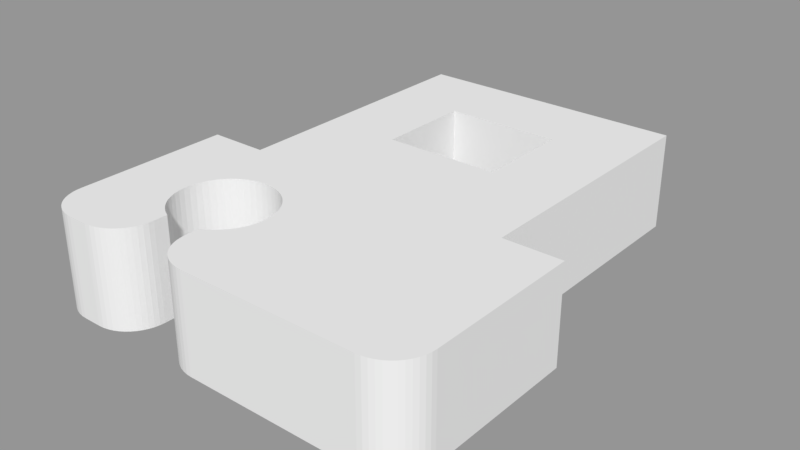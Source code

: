 # Source: AnimatedPanelBuildInstruction.blend  (saved by Blender 2.79.0; exported with 4.5.12 LTS)
import bpy
from mathutils import Matrix  # noqa: F401  (used for matrix-valued properties, if any)

bpy.ops.wm.read_factory_settings(use_empty=True)
scene = bpy.context.scene
scene.name = 'Holder.1'

# ---- collections
col_collection_1_001 = bpy.data.collections.new('Collection 1.001'); scene.collection.children.link(col_collection_1_001)

# ---- meshes
me_kallax_small_2 = bpy.data.meshes.new('Kallax Small 2')
me_kallax_small_2.from_pydata([(0.03, 0.03, 0.05), (0.03, 0.06, 0.05), (0.03, 0.03, -2.235e-08), (0.03, 0.06, -1.49e-08), (-0.03, 0.03, 0.05), (-0.03, 0.03, -2.235e-08), (-0.03, 0.06, 0.05), (-0.03, 0.06, -1.49e-08), (-0.1, -0.048, 0.05), (-0.1, 0.0, 0.05), (-0.1, -0.048, -2.98e-08), (-0.1, 0.0, -2.608e-08), (-0.08, -0.06, 0.05), (-0.08261, -0.0599, 0.05), (-0.08, -0.06, -2.98e-08), (-0.08261, -0.0599, -2.98e-08), (-0.08518, -0.05959, 0.05), (-0.08518, -0.05959, -2.98e-08), (-0.08765, -0.05909, 0.05), (-0.08765, -0.05909, -2.98e-08), (-0.09, -0.05839, 0.05), (-0.09, -0.05839, -2.98e-08), (-0.09218, -0.05752, 0.05), (-0.09218, -0.05752, -2.98e-08), (-0.09414, -0.05649, 0.05), (-0.09414, -0.05649, -2.98e-08), (-0.09587, -0.05531, 0.05), (-0.09587, -0.05531, -2.98e-08), (-0.09732, -0.054, -2.98e-08), (-0.09732, -0.054, 0.05), (-0.09848, -0.05259, -2.98e-08), (-0.09848, -0.05259, 0.05), (-0.09932, -0.05111, 0.05), (-0.09932, -0.05111, -2.98e-08), (-0.09983, -0.04957, 0.05), (-0.09983, -0.04957, -2.98e-08), (-0.07, -0.06, 0.05), (-0.07, -0.06, -2.98e-08), (-0.05, -0.048, 0.05), (-0.05017, -0.04957, 0.05), (-0.05, -0.048, -2.98e-08), (-0.05017, -0.04957, -2.98e-08), (-0.05068, -0.05111, 0.05), (-0.05068, -0.05111, -2.98e-08), (-0.05152, -0.05259, 0.05), (-0.05152, -0.05259, -2.98e-08), (-0.05268, -0.054, 0.05), (-0.05268, -0.054, -2.98e-08), (-0.05413, -0.05531, 0.05), (-0.05413, -0.05531, -2.98e-08), (-0.05586, -0.05649, 0.05), (-0.05586, -0.05649, -2.98e-08), (-0.05782, -0.05752, 0.05), (-0.05782, -0.05752, -2.98e-08), (-0.06, -0.05839, -2.98e-08), (-0.06, -0.05839, 0.05), (-0.06235, -0.05909, -2.98e-08), (-0.06235, -0.05909, 0.05), (-0.06482, -0.05959, 0.05), (-0.06482, -0.05959, -2.98e-08), (-0.06739, -0.0599, 0.05), (-0.06739, -0.0599, -2.98e-08), (-0.05, -0.04375, 0.05), (-0.05, -0.04375, -2.98e-08), (-0.03, -0.04375, 0.05), (-0.02724, -0.0429, 0.05), (-0.03, -0.04375, -2.98e-08), (-0.02724, -0.0429, -2.98e-08), (-0.02468, -0.04185, 0.05), (-0.02468, -0.04185, -2.98e-08), (-0.02235, -0.04062, 0.05), (-0.02235, -0.04062, -2.98e-08), (-0.02029, -0.03923, 0.05), (-0.02029, -0.03923, -2.98e-08), (-0.01854, -0.0377, 0.05), (-0.01854, -0.0377, -2.98e-08), (-0.01712, -0.03604, 0.05), (-0.01712, -0.03604, -2.98e-08), (-0.01605, -0.0343, 0.05), (-0.01605, -0.0343, -2.98e-08), (-0.01535, -0.03249, 0.05), (-0.01535, -0.03249, -2.98e-08), (-0.01502, -0.03064, 0.05), (-0.01502, -0.03064, -2.98e-08), (-0.01508, -0.02878, 0.05), (-0.01508, -0.02878, -2.98e-08), (-0.01553, -0.02694, 0.05), (-0.01553, -0.02694, -2.98e-08), (-0.01635, -0.02514, 0.05), (-0.01635, -0.02514, -2.98e-08), (-0.01753, -0.02342, 0.05), (-0.01753, -0.02342, -2.235e-08), (-0.01906, -0.0218, 0.05), (-0.01906, -0.0218, -2.608e-08), (-0.02091, -0.02031, 0.05), (-0.02091, -0.02031, -2.608e-08), (-0.02306, -0.01897, 0.05), (-0.02306, -0.01897, -2.608e-08), (-0.02546, -0.0178, 0.05), (-0.02546, -0.0178, -2.608e-08), (-0.02809, -0.01681, 0.05), (-0.02809, -0.01681, -2.608e-08), (-0.03091, -0.01603, 0.05), (-0.03091, -0.01603, -2.608e-08), (-0.03386, -0.01546, 0.05), (-0.03386, -0.01546, -2.608e-08), (-0.03691, -0.01512, 0.05), (-0.03691, -0.01512, -2.608e-08), (-0.04, -0.015, 0.05), (-0.04, -0.015, -2.608e-08), (-0.04309, -0.01512, 0.05), (-0.04309, -0.01512, -2.608e-08), (-0.04614, -0.01546, 0.05), (-0.04614, -0.01546, -2.608e-08), (-0.04909, -0.01603, 0.05), (-0.04909, -0.01603, -2.608e-08), (-0.05191, -0.01681, 0.05), (-0.05191, -0.01681, -2.608e-08), (-0.05454, -0.0178, 0.05), (-0.05454, -0.0178, -2.608e-08), (-0.05694, -0.01897, 0.05), (-0.05694, -0.01897, -2.608e-08), (-0.05909, -0.02031, 0.05), (-0.05909, -0.02031, -2.608e-08), (-0.06094, -0.0218, 0.05), (-0.06094, -0.0218, -2.608e-08), (-0.06247, -0.02342, 0.05), (-0.06247, -0.02342, -2.235e-08), (-0.06365, -0.02514, 0.05), (-0.06365, -0.02514, -2.98e-08), (-0.06447, -0.02694, 0.05), (-0.06447, -0.02694, -2.98e-08), (-0.06492, -0.02878, 0.05), (-0.06492, -0.02878, -2.98e-08), (-0.06498, -0.03064, 0.05), (-0.06498, -0.03064, -2.98e-08), (-0.06465, -0.03249, 0.05), (-0.06465, -0.03249, -2.98e-08), (-0.06395, -0.0343, 0.05), (-0.06395, -0.0343, -2.98e-08), (-0.06288, -0.03604, 0.05), (-0.06288, -0.03604, -2.98e-08), (-0.06146, -0.0377, 0.05), (-0.06146, -0.0377, -2.98e-08), (-0.05971, -0.03923, 0.05), (-0.05971, -0.03923, -2.98e-08), (-0.05765, -0.04062, 0.05), (-0.05765, -0.04062, -2.98e-08), (-0.05532, -0.04185, 0.05), (-0.05532, -0.04185, -2.98e-08), (-0.05276, -0.0429, 0.05), (-0.05276, -0.0429, -2.98e-08), (-0.03, -0.048, 0.05), (-0.03, -0.048, -2.98e-08), (-0.01, -0.06, 0.05), (-0.01261, -0.0599, 0.05), (-0.01, -0.06, -2.98e-08), (-0.01261, -0.0599, -2.98e-08), (-0.01518, -0.05959, 0.05), (-0.01518, -0.05959, -2.98e-08), (-0.01765, -0.05909, 0.05), (-0.01765, -0.05909, -2.98e-08), (-0.02, -0.05839, 0.05), (-0.02, -0.05839, -2.98e-08), (-0.02218, -0.05752, 0.05), (-0.02218, -0.05752, -2.98e-08), (-0.02414, -0.05649, 0.05), (-0.02414, -0.05649, -2.98e-08), (-0.02587, -0.05531, 0.05), (-0.02587, -0.05531, -2.98e-08), (-0.02732, -0.054, -2.98e-08), (-0.02732, -0.054, 0.05), (-0.02848, -0.05259, -2.98e-08), (-0.02848, -0.05259, 0.05), (-0.02932, -0.05111, 0.05), (-0.02932, -0.05111, -2.98e-08), (-0.02983, -0.04957, 0.05), (-0.02983, -0.04957, -2.98e-08), (0.08, -0.06, 0.05), (0.08, -0.06, -2.98e-08), (0.1, -0.048, 0.05), (0.09983, -0.04957, 0.05), (0.1, -0.048, -2.98e-08), (0.09983, -0.04957, -2.98e-08), (0.09932, -0.05111, 0.05), (0.09932, -0.05111, -2.98e-08), (0.09848, -0.05259, 0.05), (0.09848, -0.05259, -2.98e-08), (0.09732, -0.054, 0.05), (0.09732, -0.054, -2.98e-08), (0.09587, -0.05531, 0.05), (0.09587, -0.05531, -2.98e-08), (0.09414, -0.05649, 0.05), (0.09414, -0.05649, -2.98e-08), (0.09218, -0.05752, 0.05), (0.09218, -0.05752, -2.98e-08), (0.09, -0.05839, -2.98e-08), (0.09, -0.05839, 0.05), (0.08765, -0.05909, -2.98e-08), (0.08765, -0.05909, 0.05), (0.08518, -0.05959, 0.05), (0.08518, -0.05959, -2.98e-08), (0.08261, -0.0599, 0.05), (0.08261, -0.0599, -2.98e-08), (0.1, 0.0, 0.05), (0.1, 0.0, -2.608e-08), (0.07, 0.0, 0.05), (0.07, 0.0, -2.608e-08), (0.07, 0.084, 0.05), (0.07, 0.084, -1.49e-08), (-0.07, 0.084, 0.05), (-0.07, 0.084, -1.49e-08), (-0.07, 0.0, 0.05), (-0.07, 0.0, -2.608e-08)], [], [(0, 1, 2), (2, 1, 3), (4, 0, 5), (5, 0, 2), (6, 4, 7), (7, 4, 5), (1, 6, 3), (3, 6, 7), (8, 9, 10), (10, 9, 11), (12, 13, 14), (14, 13, 15), (15, 13, 16), (15, 16, 17), (17, 16, 18), (17, 18, 19), (19, 18, 20), (19, 20, 21), (21, 20, 22), (21, 22, 23), (23, 22, 24), (23, 24, 25), (25, 24, 26), (25, 26, 27), (27, 26, 28), (28, 26, 29), (28, 29, 30), (30, 29, 31), (30, 31, 32), (30, 32, 33), (33, 32, 34), (33, 34, 35), (35, 34, 8), (35, 8, 10), (36, 12, 37), (37, 12, 14), (38, 39, 40), (40, 39, 41), (41, 39, 42), (41, 42, 43), (43, 42, 44), (43, 44, 45), (45, 44, 46), (45, 46, 47), (47, 46, 48), (47, 48, 49), (49, 48, 50), (49, 50, 51), (51, 50, 52), (51, 52, 53), (53, 52, 54), (54, 52, 55), (54, 55, 56), (56, 55, 57), (56, 57, 58), (56, 58, 59), (59, 58, 60), (59, 60, 61), (61, 60, 36), (61, 36, 37), (62, 38, 63), (63, 38, 40), (64, 65, 66), (66, 65, 67), (67, 65, 68), (67, 68, 69), (69, 68, 70), (69, 70, 71), (71, 70, 72), (71, 72, 73), (73, 72, 74), (73, 74, 75), (75, 74, 76), (75, 76, 77), (77, 76, 78), (77, 78, 79), (79, 78, 80), (79, 80, 81), (81, 80, 82), (81, 82, 83), (83, 82, 84), (83, 84, 85), (85, 84, 86), (85, 86, 87), (87, 86, 88), (87, 88, 89), (89, 88, 90), (89, 90, 91), (91, 90, 92), (91, 92, 93), (93, 92, 94), (93, 94, 95), (95, 94, 96), (95, 96, 97), (97, 96, 98), (97, 98, 99), (99, 98, 100), (99, 100, 101), (101, 100, 102), (101, 102, 103), (103, 102, 104), (103, 104, 105), (105, 104, 106), (105, 106, 107), (107, 106, 108), (107, 108, 109), (109, 108, 110), (109, 110, 111), (111, 110, 112), (111, 112, 113), (113, 112, 114), (113, 114, 115), (115, 114, 116), (115, 116, 117), (117, 116, 118), (117, 118, 119), (119, 118, 120), (119, 120, 121), (121, 120, 122), (121, 122, 123), (123, 122, 124), (123, 124, 125), (125, 124, 126), (125, 126, 127), (127, 126, 128), (127, 128, 129), (129, 128, 130), (129, 130, 131), (131, 130, 132), (131, 132, 133), (133, 132, 134), (133, 134, 135), (135, 134, 136), (135, 136, 137), (137, 136, 138), (137, 138, 139), (139, 138, 140), (139, 140, 141), (141, 140, 142), (141, 142, 143), (143, 142, 144), (143, 144, 145), (145, 144, 146), (145, 146, 147), (147, 146, 148), (147, 148, 149), (149, 148, 150), (149, 150, 151), (151, 150, 63), (63, 150, 62), (152, 64, 153), (153, 64, 66), (154, 155, 156), (156, 155, 157), (157, 155, 158), (157, 158, 159), (159, 158, 160), (159, 160, 161), (161, 160, 162), (161, 162, 163), (163, 162, 164), (163, 164, 165), (165, 164, 166), (165, 166, 167), (167, 166, 168), (167, 168, 169), (169, 168, 170), (170, 168, 171), (170, 171, 172), (172, 171, 173), (172, 173, 174), (172, 174, 175), (175, 174, 176), (175, 176, 177), (177, 176, 152), (177, 152, 153), (178, 154, 179), (179, 154, 156), (180, 181, 182), (182, 181, 183), (183, 181, 184), (183, 184, 185), (185, 184, 186), (185, 186, 187), (187, 186, 188), (187, 188, 189), (189, 188, 190), (189, 190, 191), (191, 190, 192), (191, 192, 193), (193, 192, 194), (193, 194, 195), (195, 194, 196), (196, 194, 197), (196, 197, 198), (198, 197, 199), (198, 199, 200), (198, 200, 201), (201, 200, 202), (201, 202, 203), (203, 202, 178), (203, 178, 179), (204, 180, 205), (205, 180, 182), (206, 204, 207), (207, 204, 205), (208, 206, 209), (209, 206, 207), (210, 208, 211), (211, 208, 209), (212, 210, 213), (213, 210, 211), (9, 212, 11), (11, 212, 213), (2, 3, 209), (209, 3, 7), (209, 7, 211), (211, 7, 5), (211, 5, 213), (213, 5, 2), (213, 2, 207), (207, 2, 209), (213, 127, 11), (11, 127, 129), (11, 129, 131), (213, 207, 109), (109, 207, 205), (109, 205, 107), (107, 205, 105), (105, 205, 103), (103, 205, 101), (101, 205, 99), (99, 205, 97), (97, 205, 95), (95, 205, 93), (93, 205, 91), (91, 205, 89), (89, 205, 87), (87, 205, 85), (85, 205, 83), (83, 205, 81), (81, 205, 79), (79, 205, 179), (79, 179, 156), (205, 182, 179), (179, 182, 203), (203, 182, 201), (201, 182, 198), (198, 182, 196), (196, 182, 195), (195, 182, 193), (193, 182, 191), (191, 182, 189), (189, 182, 187), (187, 182, 185), (185, 182, 183), (157, 71, 156), (156, 71, 73), (156, 73, 75), (157, 159, 71), (71, 159, 161), (71, 161, 163), (163, 165, 71), (71, 165, 167), (71, 167, 69), (69, 167, 169), (69, 169, 170), (170, 172, 69), (69, 172, 175), (69, 175, 177), (177, 153, 69), (69, 153, 67), (67, 153, 66), (75, 77, 156), (156, 77, 79), (109, 111, 213), (213, 111, 113), (213, 113, 115), (115, 117, 213), (213, 117, 119), (213, 119, 121), (121, 123, 213), (213, 123, 125), (213, 125, 127), (131, 133, 11), (11, 133, 10), (10, 133, 135), (10, 135, 137), (137, 139, 10), (10, 139, 141), (10, 141, 143), (10, 143, 14), (14, 143, 145), (14, 145, 37), (37, 145, 147), (37, 147, 61), (61, 147, 59), (59, 147, 56), (56, 147, 54), (54, 147, 53), (53, 147, 51), (51, 147, 149), (51, 149, 49), (49, 149, 47), (47, 149, 45), (45, 149, 43), (43, 149, 41), (41, 149, 40), (40, 149, 151), (40, 151, 63), (14, 15, 10), (10, 15, 17), (10, 17, 19), (19, 21, 10), (10, 21, 23), (10, 23, 25), (25, 27, 10), (10, 27, 28), (10, 28, 30), (30, 33, 10), (10, 33, 35), (4, 6, 210), (210, 6, 1), (210, 1, 208), (208, 1, 0), (208, 0, 206), (206, 0, 4), (206, 4, 212), (212, 4, 210), (206, 212, 108), (108, 212, 9), (108, 9, 110), (110, 9, 112), (112, 9, 114), (114, 9, 116), (116, 9, 118), (118, 9, 120), (120, 9, 122), (122, 9, 124), (124, 9, 126), (126, 9, 128), (128, 9, 130), (130, 9, 132), (132, 9, 8), (132, 8, 134), (134, 8, 136), (136, 8, 138), (138, 8, 140), (140, 8, 142), (142, 8, 12), (142, 12, 144), (144, 12, 36), (144, 36, 146), (146, 36, 60), (146, 60, 58), (34, 32, 8), (8, 32, 31), (8, 31, 29), (29, 26, 8), (8, 26, 24), (8, 24, 22), (22, 20, 8), (8, 20, 18), (8, 18, 16), (16, 13, 8), (8, 13, 12), (58, 57, 146), (146, 57, 55), (146, 55, 52), (52, 50, 146), (146, 50, 148), (148, 50, 48), (148, 48, 46), (46, 44, 148), (148, 44, 42), (148, 42, 39), (39, 38, 148), (148, 38, 150), (150, 38, 62), (206, 108, 204), (204, 108, 106), (204, 106, 104), (104, 102, 204), (204, 102, 100), (204, 100, 98), (98, 96, 204), (204, 96, 94), (204, 94, 92), (92, 90, 204), (204, 90, 88), (204, 88, 86), (86, 84, 204), (204, 84, 82), (204, 82, 80), (204, 80, 178), (178, 80, 78), (178, 78, 154), (154, 78, 76), (154, 76, 74), (74, 72, 154), (154, 72, 70), (154, 70, 155), (155, 70, 158), (158, 70, 160), (160, 70, 162), (162, 70, 164), (164, 70, 166), (166, 70, 68), (166, 68, 168), (168, 68, 171), (171, 68, 173), (173, 68, 174), (174, 68, 176), (176, 68, 152), (152, 68, 65), (152, 65, 64), (204, 178, 180), (180, 178, 202), (180, 202, 200), (200, 199, 180), (180, 199, 197), (180, 197, 194), (194, 192, 180), (180, 192, 190), (180, 190, 188), (188, 186, 180), (180, 186, 184), (180, 184, 181)])
me_kallax_small_2.use_remesh_preserve_volume = False
me_kallax_small_2.use_remesh_preserve_attributes = False
me_kallax_small_2.use_mirror_vertex_groups = False
me_kallax_small_2.update()

# ---- objects
ob_kallax_small_2 = bpy.data.objects.new('Kallax Small 2', me_kallax_small_2)

# ---- transforms, parenting, visibility, modifiers, constraints
ob_kallax_small_2.location = (0.0, 0.0, 0.0)
ob_kallax_small_2.scale = (1.0, 1.667, 1.0)
ob_kallax_small_2.lineart.crease_threshold = 0.0

# ---- collection membership
col_collection_1_001.objects.link(ob_kallax_small_2)

# ---- scene / render settings (as saved in the file)
scene.frame_start = 1; scene.frame_end = 250; scene.frame_set(1)
scene.render.engine = 'BLENDER_EEVEE_NEXT'
scene.render.image_settings.exr_codec = 'NONE'
scene.render.resolution_percentage = 50
scene.render.dither_intensity = 0.0
scene.render.simplify_subdivision_render = 0
scene.render.simplify_child_particles_render = 0.0
scene.cycles.use_denoising = False
scene.cycles.samples = 128
scene.cycles.sampling_pattern = 'TABULATED_SOBOL'
scene.cycles.use_adaptive_sampling = False
scene.cycles.use_light_tree = False
scene.cycles.blur_glossy = 0.0
scene.cycles.sample_clamp_indirect = 0.0
scene.view_settings.view_transform = 'Standard'
bpy.context.view_layer.update()

# ---- added for rendering (the .blend has no active camera and no usable light): camera, sun + grey world if the file has none
cam_auto = bpy.data.cameras.new('AutoCamera')
cam_auto.lens = 50.0
cam_auto.sensor_width = 36.0
cam_auto.clip_end = 1000.0
ob_auto_camera = bpy.data.objects.new('AutoCamera', cam_auto)
scene.collection.objects.link(ob_auto_camera)
ob_auto_camera.location = (0.292728, -0.331274, 0.259182)
ob_auto_camera.rotation_euler = (1.09748, -7.21219e-08, 0.694738)
scene.camera = ob_auto_camera
light_auto_sun = bpy.data.lights.new('AutoSun', 'SUN')
light_auto_sun.energy = 3.0
light_auto_sun.angle = 0.0523599
ob_auto_sun = bpy.data.objects.new('AutoSun', light_auto_sun)
scene.collection.objects.link(ob_auto_sun)
ob_auto_sun.rotation_euler = (0.872665, 0.174533, 0.523599)
if scene.world is None:
    world_auto = bpy.data.worlds.new('AutoWorld')
    world_auto.color = (0.3, 0.3, 0.3)
    scene.world = world_auto
bpy.context.view_layer.update()
